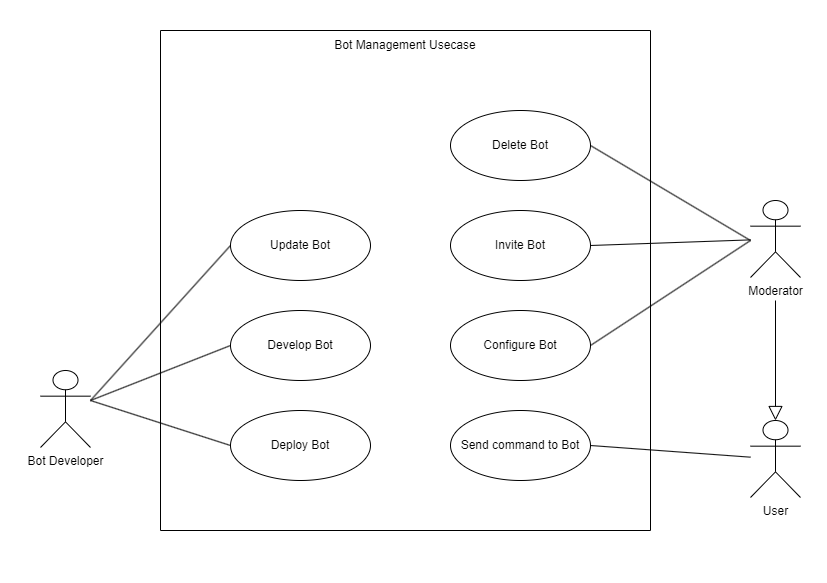

The diagram above was exported from draw.io. Its source (the exported page's mxGraphModel, read from the mxfile embedded in the PNG):
<mxGraphModel dx="1687" dy="984" grid="1" gridSize="10" guides="1" tooltips="1" connect="1" arrows="1" fold="1" page="1" pageScale="1" pageWidth="827" pageHeight="583" math="0" shadow="0">
  <root>
    <mxCell id="0" />
    <mxCell id="1" parent="0" />
    <mxCell id="0YZQ2jpBVNRo8Lbtnj2y-1" value="User&lt;div&gt;&lt;br&gt;&lt;/div&gt;" style="shape=umlActor;verticalLabelPosition=bottom;verticalAlign=top;html=1;" vertex="1" parent="1">
      <mxGeometry x="750" y="420" width="50" height="77" as="geometry" />
    </mxCell>
    <mxCell id="0YZQ2jpBVNRo8Lbtnj2y-5" value="&lt;div&gt;Bot Developer&lt;/div&gt;&lt;div&gt;&lt;br&gt;&lt;/div&gt;" style="shape=umlActor;verticalLabelPosition=bottom;verticalAlign=top;html=1;" vertex="1" parent="1">
      <mxGeometry x="40" y="370" width="50" height="77" as="geometry" />
    </mxCell>
    <mxCell id="0YZQ2jpBVNRo8Lbtnj2y-7" value="" style="swimlane;startSize=0;" vertex="1" parent="1">
      <mxGeometry x="160" y="30" width="490" height="500" as="geometry" />
    </mxCell>
    <mxCell id="0YZQ2jpBVNRo8Lbtnj2y-8" value="Develop Bot" style="ellipse;whiteSpace=wrap;html=1;" vertex="1" parent="0YZQ2jpBVNRo8Lbtnj2y-7">
      <mxGeometry x="70" y="280" width="140" height="70" as="geometry" />
    </mxCell>
    <mxCell id="0YZQ2jpBVNRo8Lbtnj2y-10" value="Send command to Bot" style="ellipse;whiteSpace=wrap;html=1;" vertex="1" parent="0YZQ2jpBVNRo8Lbtnj2y-7">
      <mxGeometry x="290" y="380" width="140" height="70" as="geometry" />
    </mxCell>
    <mxCell id="0YZQ2jpBVNRo8Lbtnj2y-11" value="Invite Bot" style="ellipse;whiteSpace=wrap;html=1;" vertex="1" parent="0YZQ2jpBVNRo8Lbtnj2y-7">
      <mxGeometry x="290" y="180" width="140" height="70" as="geometry" />
    </mxCell>
    <mxCell id="0YZQ2jpBVNRo8Lbtnj2y-13" value="Deploy Bot" style="ellipse;whiteSpace=wrap;html=1;" vertex="1" parent="0YZQ2jpBVNRo8Lbtnj2y-7">
      <mxGeometry x="70" y="380" width="140" height="70" as="geometry" />
    </mxCell>
    <mxCell id="0YZQ2jpBVNRo8Lbtnj2y-14" value="Configure Bot" style="ellipse;whiteSpace=wrap;html=1;" vertex="1" parent="0YZQ2jpBVNRo8Lbtnj2y-7">
      <mxGeometry x="290" y="280" width="140" height="70" as="geometry" />
    </mxCell>
    <mxCell id="0YZQ2jpBVNRo8Lbtnj2y-15" value="Delete Bot" style="ellipse;whiteSpace=wrap;html=1;" vertex="1" parent="0YZQ2jpBVNRo8Lbtnj2y-7">
      <mxGeometry x="290" y="80" width="140" height="70" as="geometry" />
    </mxCell>
    <mxCell id="0YZQ2jpBVNRo8Lbtnj2y-16" value="Bot Management Usecase" style="text;html=1;align=center;verticalAlign=middle;whiteSpace=wrap;rounded=0;" vertex="1" parent="0YZQ2jpBVNRo8Lbtnj2y-7">
      <mxGeometry x="160" width="170" height="30" as="geometry" />
    </mxCell>
    <mxCell id="0YZQ2jpBVNRo8Lbtnj2y-25" value="Update Bot" style="ellipse;whiteSpace=wrap;html=1;" vertex="1" parent="0YZQ2jpBVNRo8Lbtnj2y-7">
      <mxGeometry x="70" y="180" width="140" height="70" as="geometry" />
    </mxCell>
    <mxCell id="0YZQ2jpBVNRo8Lbtnj2y-12" value="Moderator" style="shape=umlActor;verticalLabelPosition=bottom;verticalAlign=top;html=1;" vertex="1" parent="1">
      <mxGeometry x="750" y="200" width="50" height="77" as="geometry" />
    </mxCell>
    <mxCell id="0YZQ2jpBVNRo8Lbtnj2y-17" value="" style="endArrow=block;endFill=0;endSize=12;html=1;rounded=0;entryX=0.5;entryY=0;entryDx=0;entryDy=0;entryPerimeter=0;" edge="1" parent="1" target="0YZQ2jpBVNRo8Lbtnj2y-1">
      <mxGeometry width="160" relative="1" as="geometry">
        <mxPoint x="775" y="300" as="sourcePoint" />
        <mxPoint x="890" y="70" as="targetPoint" />
      </mxGeometry>
    </mxCell>
    <mxCell id="0YZQ2jpBVNRo8Lbtnj2y-19" value="" style="endArrow=none;html=1;rounded=0;entryX=1;entryY=0.5;entryDx=0;entryDy=0;" edge="1" parent="1" source="0YZQ2jpBVNRo8Lbtnj2y-1" target="0YZQ2jpBVNRo8Lbtnj2y-10">
      <mxGeometry width="50" height="50" relative="1" as="geometry">
        <mxPoint x="740" y="470" as="sourcePoint" />
        <mxPoint x="980" y="160" as="targetPoint" />
      </mxGeometry>
    </mxCell>
    <mxCell id="0YZQ2jpBVNRo8Lbtnj2y-20" value="" style="endArrow=none;html=1;rounded=0;entryX=1;entryY=0.5;entryDx=0;entryDy=0;" edge="1" parent="1" source="0YZQ2jpBVNRo8Lbtnj2y-12" target="0YZQ2jpBVNRo8Lbtnj2y-11">
      <mxGeometry width="50" height="50" relative="1" as="geometry">
        <mxPoint x="930" y="210" as="sourcePoint" />
        <mxPoint x="980" y="160" as="targetPoint" />
      </mxGeometry>
    </mxCell>
    <mxCell id="0YZQ2jpBVNRo8Lbtnj2y-21" value="" style="endArrow=none;html=1;rounded=0;entryX=1;entryY=0.5;entryDx=0;entryDy=0;" edge="1" parent="1" target="0YZQ2jpBVNRo8Lbtnj2y-14">
      <mxGeometry width="50" height="50" relative="1" as="geometry">
        <mxPoint x="750" y="240" as="sourcePoint" />
        <mxPoint x="980" y="160" as="targetPoint" />
      </mxGeometry>
    </mxCell>
    <mxCell id="0YZQ2jpBVNRo8Lbtnj2y-22" value="" style="endArrow=none;html=1;rounded=0;entryX=1;entryY=0.5;entryDx=0;entryDy=0;" edge="1" parent="1" target="0YZQ2jpBVNRo8Lbtnj2y-15">
      <mxGeometry width="50" height="50" relative="1" as="geometry">
        <mxPoint x="750" y="240" as="sourcePoint" />
        <mxPoint x="980" y="160" as="targetPoint" />
      </mxGeometry>
    </mxCell>
    <mxCell id="0YZQ2jpBVNRo8Lbtnj2y-23" value="" style="endArrow=none;html=1;rounded=0;entryX=0;entryY=0.5;entryDx=0;entryDy=0;" edge="1" parent="1" target="0YZQ2jpBVNRo8Lbtnj2y-8">
      <mxGeometry width="50" height="50" relative="1" as="geometry">
        <mxPoint x="90" y="400" as="sourcePoint" />
        <mxPoint x="980" y="160" as="targetPoint" />
      </mxGeometry>
    </mxCell>
    <mxCell id="0YZQ2jpBVNRo8Lbtnj2y-24" value="" style="endArrow=none;html=1;rounded=0;entryX=0;entryY=0.5;entryDx=0;entryDy=0;" edge="1" parent="1" target="0YZQ2jpBVNRo8Lbtnj2y-13">
      <mxGeometry width="50" height="50" relative="1" as="geometry">
        <mxPoint x="90" y="400" as="sourcePoint" />
        <mxPoint x="980" y="160" as="targetPoint" />
      </mxGeometry>
    </mxCell>
    <mxCell id="0YZQ2jpBVNRo8Lbtnj2y-26" value="" style="endArrow=none;html=1;rounded=0;entryX=0;entryY=0.5;entryDx=0;entryDy=0;" edge="1" parent="1" target="0YZQ2jpBVNRo8Lbtnj2y-25">
      <mxGeometry width="50" height="50" relative="1" as="geometry">
        <mxPoint x="90" y="400" as="sourcePoint" />
        <mxPoint x="240" y="355" as="targetPoint" />
      </mxGeometry>
    </mxCell>
  </root>
</mxGraphModel>